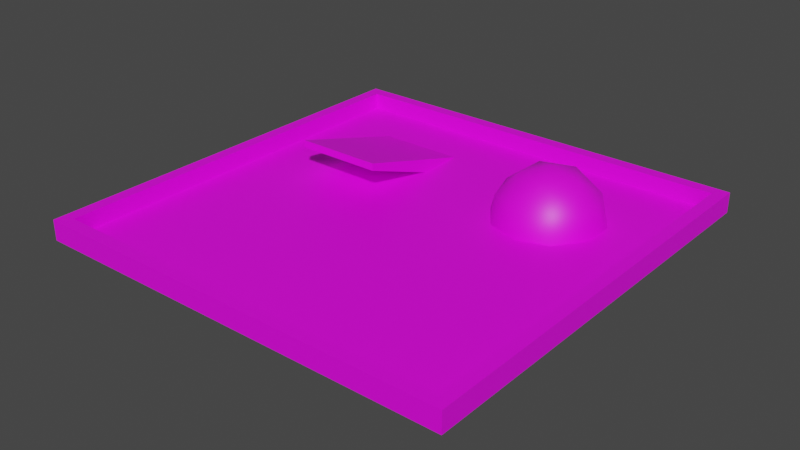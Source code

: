 # Source: bowl.blend  (saved by Blender 2.83.18; exported with 4.5.12 LTS)
import bpy
from mathutils import Matrix  # noqa: F401  (used for matrix-valued properties, if any)

bpy.ops.wm.read_factory_settings(use_empty=True)
scene = bpy.context.scene
scene.name = 'Scene'

# ---- collections
col_collection = bpy.data.collections.new('Collection'); scene.collection.children.link(col_collection)

# ---- images (referenced by path relative to the original .blend; pixels are not part of the script)
import os
ASSET_DIR = os.environ.get("B2B_ASSET_DIR", "")  # directory of the original .blend (textures are referenced by path, not embedded)
HERE = os.path.dirname(os.path.abspath(__file__))  # packed textures are extracted next to this script under _unpacked/

def load_image(name, relpath, width, height, colorspace="sRGB"):
    """Load a texture the original file referenced (path relative to the .blend, or extracted next to this script)."""
    p = next((c for c in (os.path.join(HERE, relpath), os.path.join(ASSET_DIR, relpath)) if relpath and os.path.exists(c)), "")
    if p:
        img = bpy.data.images.load(p, check_existing=True)
        img.name = name
    else:  # same state as the original file: an image datablock whose file is absent (Cycles renders it pink)
        img = bpy.data.images.new(name, width, height)
        img.source = "FILE"
        img.filepath = "//" + (relpath or name)
    img.colorspace_settings.name = colorspace
    return img
img_rdlaz01_bmp = load_image('@RDLAZ01.BMP', '@RDLAZ01.BMP', 1024, 1024, 'sRGB')

# ---- materials (node trees are filled in below, after node groups)
mat_material_002 = bpy.data.materials.new('Material.002')
mat_material_002.use_transparent_shadow = False

# ---- material node trees
mat_material_002.use_nodes = True; mat_material_002.node_tree.nodes.clear()
_N = mat_material_002.node_tree.nodes; _L = mat_material_002.node_tree.links
n0 = _N.new('ShaderNodeBsdfPrincipled'); n0.name = 'Principled BSDF'; n0.location = (10, 300)
n0.distribution = 'GGX'
n0.subsurface_method = 'BURLEY'
n0.inputs[3].default_value = 1.45
n0.inputs[27].default_value = (0.0, 0.0, 0.0, 1.0)
n0.inputs[28].default_value = 1.0
n1 = _N.new('ShaderNodeOutputMaterial'); n1.name = 'Material Output'; n1.location = (300, 300)
n2 = _N.new('ShaderNodeTexImage'); n2.name = 'Image Texture'; n2.location = (-280, 280)
n2.image = img_rdlaz01_bmp
_L.new(n0.outputs[0], n1.inputs[0])
_L.new(n2.outputs[0], n0.inputs[0])
n1.is_active_output = True

# ---- world
world_world = bpy.data.worlds.new('World'); scene.world = world_world
world_world.use_nodes = True; world_world.node_tree.nodes.clear()
_N = world_world.node_tree.nodes; _L = world_world.node_tree.links
n0 = _N.new('ShaderNodeOutputWorld'); n0.name = 'World Output'; n0.location = (300, 300)
n1 = _N.new('ShaderNodeBackground'); n1.name = 'Background'; n1.location = (10, 300)
n1.inputs[0].default_value = (0.05088, 0.05088, 0.05088, 1.0)
_L.new(n1.outputs[0], n0.inputs[0])
n0.is_active_output = True
world_world.color = (0.05088, 0.05088, 0.05088)
world_world.use_sun_shadow = False
world_world.sun_shadow_jitter_overblur = 0.0

# ---- meshes
me_cube_001 = bpy.data.meshes.new('Cube.001')
me_cube_001.from_pydata([(-23.73, -23.73, -0.1287), (-22.37, -22.37, 2.129), (-23.73, 23.73, -0.1287), (-22.37, 22.37, 2.129), (23.73, -23.73, -0.1287), (22.37, -22.37, 2.129), (23.73, 23.73, -0.1287), (22.37, 22.37, 2.129), (-23.73, -23.73, 2.129), (-23.73, 23.73, 2.129), (23.73, 23.73, 2.129), (23.73, -23.73, 2.129), (-22.37, -22.37, 0.01067), (-22.37, 22.37, 0.01067), (22.37, 22.37, 0.01067), (22.37, -22.37, 0.01067), (-22.37, -22.37, 0.3011), (-22.37, 22.37, 0.3011), (22.37, 22.37, 0.3011), (22.37, -22.37, 0.3011), (-15.32, 2.356, 3.466), (-15.32, 2.356, 4.286), (-15.32, 16.64, -1.799), (-15.32, 16.64, 0.2012), (-5.639, 2.356, 3.466), (-5.639, 2.356, 4.286), (-5.639, 16.64, -1.799), (-5.639, 16.64, 0.2012), (10.79, 10.25, -6.096), (15.2, 7.04, -2.726), (9.108, 5.059, -2.726), (5.34, 10.25, -2.726), (9.108, 15.43, -2.726), (15.2, 13.45, -2.726), (12.48, 5.059, 2.726), (6.382, 7.04, 2.726), (6.382, 13.45, 2.726), (12.48, 15.43, 2.726), (16.25, 10.25, 2.726), (10.79, 10.25, 6.096), (9.803, 7.197, -5.186), (13.39, 8.361, -5.186), (12.4, 5.313, -3.205), (15.98, 10.25, -3.205), (13.39, 12.13, -5.186), (7.588, 10.25, -5.186), (6.598, 7.197, -3.205), (9.803, 13.29, -5.186), (6.598, 13.29, -3.205), (12.4, 15.18, -3.205), (16.59, 8.361, -7.232e-09), (16.59, 12.13, -7.232e-09), (10.79, 4.149, -7.232e-09), (14.38, 5.313, -7.232e-09), (4.995, 8.361, -7.232e-09), (7.21, 5.313, -7.232e-09), (7.21, 15.18, -7.232e-09), (4.995, 12.13, -7.232e-09), (14.38, 15.18, -7.232e-09), (10.79, 16.34, -7.232e-09), (14.99, 7.197, 3.205), (9.191, 5.313, 3.205), (5.607, 10.25, 3.205), (9.191, 15.18, 3.205), (14.99, 13.29, 3.205), (11.78, 7.197, 5.186), (14.0, 10.25, 5.186), (8.2, 8.361, 5.186), (8.2, 12.13, 5.186), (11.78, 13.29, 5.186)], [], [(9, 10, 6, 2), (10, 11, 4, 6), (11, 8, 0, 4), (6, 4, 0, 2), (7, 14, 15, 5), (15, 19, 16, 12), (3, 8, 1), (7, 9, 3), (5, 10, 7), (1, 11, 5), (1, 12, 13, 3), (5, 15, 12, 1), (3, 13, 14, 7), (17, 16, 19, 18), (13, 17, 18, 14), (14, 18, 19, 15), (12, 16, 17, 13), (52, 34, 61, 55), (3, 9, 8), (7, 10, 9), (5, 11, 10), (1, 8, 11), (20, 21, 23, 22), (22, 23, 27, 26), (26, 27, 25, 24), (24, 25, 21, 20), (22, 26, 24, 20), (27, 23, 21, 25), (28, 41, 40), (64, 37, 69, 66), (28, 40, 45), (28, 45, 47), (28, 47, 44), (29, 43, 50), (59, 56, 63, 37), (51, 58, 64, 38), (32, 48, 56), (33, 49, 58), (29, 50, 53), (30, 52, 55), (31, 54, 57), (32, 56, 59), (33, 58, 51), (40, 30, 46, 45), (35, 61, 67), (36, 62, 68), (47, 32, 49, 44), (38, 64, 66), (66, 69, 39), (60, 66, 65, 34), (69, 68, 39), (63, 36, 68), (68, 67, 39), (41, 44, 43, 29), (67, 65, 39), (63, 68, 69, 37), (65, 66, 39), (60, 38, 66), (50, 38, 60, 53), (58, 37, 64), (49, 32, 59, 58), (56, 36, 63), (43, 33, 51, 50), (54, 35, 62), (55, 61, 35), (42, 53, 52, 30), (53, 60, 34), (48, 31, 57, 56), (58, 59, 37), (57, 54, 62, 36), (56, 57, 36), (62, 35, 67, 68), (54, 55, 35), (46, 30, 55), (52, 53, 34), (42, 29, 53), (50, 51, 38), (46, 55, 54, 31), (44, 49, 33), (40, 41, 42, 30), (45, 31, 48), (45, 46, 31), (47, 45, 48, 32), (43, 44, 33), (41, 28, 44), (61, 34, 65, 67), (41, 29, 42), (8, 9, 2, 0)])
me_cube_001.polygons.foreach_set('use_smooth', [0, 0, 0, 0, 0, 0, 0, 0, 0, 0, 0, 0, 0, 1, 0, 0, 0, 1, 0, 0, 0, 0, 0, 0, 0, 0, 0, 0, 1, 1, 1, 1, 1, 1, 1, 1, 1, 1, 1, 1, 1, 1, 1, 1, 1, 1, 1, 1, 1, 1, 1, 1, 1, 1, 1, 1, 1, 1, 1, 1, 1, 1, 1, 1, 1, 1, 1, 1, 1, 1, 1, 1, 1, 1, 1, 1, 1, 1, 1, 1, 1, 1, 1, 1, 1, 1, 1, 0])
_uv = me_cube_001.uv_layers.new(name='UVMap')
_uv.uv.foreach_set('vector', [0.625, 0.25, 0.625, 0.5, 0.375, 0.5, 0.375, 0.25, 0.625, 0.5, 0.625, 0.75, 0.375, 0.75, 0.375, 0.5, 0.625, 0.75, 0.625, 1.0, 0.375, 1.0, 0.375, 0.75, 0.375, 0.5, 0.375, 0.75, 0.125, 0.75, 0.125, 0.5, 0.6322, 0.5072, 0.6322, 0.5072, 0.6322, 0.7428, 0.6322, 0.7428, 0.6322, 0.7428, 0.6322, 0.7428, 0.8678, 0.7428, 0.8678, 0.7428, 0.8678, 0.5072, 0.875, 0.75, 0.8678, 0.7428, 0.6322, 0.5072, 0.875, 0.5, 0.8678, 0.5072, 0.6322, 0.7428, 0.625, 0.5, 0.6322, 0.5072, 0.8678, 0.7428, 0.625, 0.75, 0.6322, 0.7428, 0.8678, 0.7428, 0.8678, 0.7428, 0.8678, 0.5072, 0.8678, 0.5072, 0.6322, 0.7428, 0.6322, 0.7428, 0.8678, 0.7428, 0.8678, 0.7428, 0.8678, 0.5072, 0.8678, 0.5072, 0.6322, 0.5072, 0.6322, 0.5072, 0.8678, 0.5072, 0.8678, 0.7428, 0.6322, 0.7428, 0.6322, 0.5072, 0.8678, 0.5072, 0.8678, 0.5072, 0.6322, 0.5072, 0.6322, 0.5072, 0.6322, 0.5072, 0.6322, 0.5072, 0.6322, 0.7428, 0.6322, 0.7428, 0.8678, 0.7428, 0.8678, 0.7428, 0.8678, 0.5072, 0.8678, 0.5072, 0.8636, 0.2362, 0.8182, 0.3149, 0.9091, 0.3149, 0.9545, 0.2362, 0.8678, 0.5072, 0.875, 0.5, 0.875, 0.75, 0.6322, 0.5072, 0.625, 0.5, 0.875, 0.5, 0.6322, 0.7428, 0.625, 0.75, 0.625, 0.5, 0.8678, 0.7428, 0.875, 0.75, 0.625, 0.75, 0.375, 0.0, 0.625, 0.0, 0.625, 0.25, 0.375, 0.25, 0.375, 0.25, 0.625, 0.25, 0.625, 0.5, 0.375, 0.5, 0.375, 0.5, 0.625, 0.5, 0.625, 0.75, 0.375, 0.75, 0.375, 0.75, 0.625, 0.75, 0.625, 1.0, 0.375, 1.0, 0.125, 0.5, 0.375, 0.5, 0.375, 0.75, 0.125, 0.75, 0.625, 0.5, 0.875, 0.5, 0.875, 0.75, 0.625, 0.75, 0.8182, 0.0, 0.7727, 0.07873, 0.8636, 0.07873, 0.5455, 0.3149, 0.4545, 0.3149, 0.5, 0.3937, 0.5909, 0.3937, 0.09091, 0.0, 0.04545, 0.07873, 0.1364, 0.07873, 0.2727, 0.0, 0.2273, 0.07873, 0.3182, 0.07873, 0.4545, 0.0, 0.4091, 0.07873, 0.5, 0.07873, 0.7273, 0.1575, 0.6364, 0.1575, 0.6818, 0.2362, 0.4091, 0.2362, 0.3182, 0.2362, 0.3636, 0.3149, 0.4545, 0.3149, 0.5909, 0.2362, 0.5, 0.2362, 0.5455, 0.3149, 0.6364, 0.3149, 0.3636, 0.1575, 0.2727, 0.1575, 0.3182, 0.2362, 0.5455, 0.1575, 0.4545, 0.1575, 0.5, 0.2362, 0.7273, 0.1575, 0.6818, 0.2362, 0.7727, 0.2362, 0.9091, 0.1575, 0.8636, 0.2362, 0.9545, 0.2362, 0.1818, 0.1575, 0.1364, 0.2362, 0.2273, 0.2362, 0.3636, 0.1575, 0.3182, 0.2362, 0.4091, 0.2362, 0.5455, 0.1575, 0.5, 0.2362, 0.5909, 0.2362, 0.04545, 0.07873, 0.0, 0.1575, 0.09091, 0.1575, 0.1364, 0.07873, 1.0, 0.3149, 0.9091, 0.3149, 0.9545, 0.3937, 0.2727, 0.3149, 0.1818, 0.3149, 0.2273, 0.3937, 0.4091, 0.07873, 0.3636, 0.1575, 0.4545, 0.1575, 0.5, 0.07873, 0.6364, 0.3149, 0.5455, 0.3149, 0.5909, 0.3937, 0.5909, 0.3937, 0.5, 0.3937, 0.5455, 0.4724, 0.7273, 0.3149, 0.6818, 0.3937, 0.7727, 0.3937, 0.8182, 0.3149, 0.4091, 0.3937, 0.3182, 0.3937, 0.3636, 0.4724, 0.3636, 0.3149, 0.2727, 0.3149, 0.3182, 0.3937, 0.2273, 0.3937, 0.1364, 0.3937, 0.1818, 0.4724, 0.6818, 0.07873, 0.5909, 0.07873, 0.6364, 0.1575, 0.7273, 0.1575, 0.9545, 0.3937, 0.8636, 0.3937, 0.9091, 0.4724, 0.3636, 0.3149, 0.3182, 0.3937, 0.4091, 0.3937, 0.4545, 0.3149, 0.7727, 0.3937, 0.6818, 0.3937, 0.7273, 0.4724, 0.7273, 0.3149, 0.6364, 0.3149, 0.6818, 0.3937, 0.6818, 0.2362, 0.6364, 0.3149, 0.7273, 0.3149, 0.7727, 0.2362, 0.5, 0.2362, 0.4545, 0.3149, 0.5455, 0.3149, 0.4545, 0.1575, 0.3636, 0.1575, 0.4091, 0.2362, 0.5, 0.2362, 0.3182, 0.2362, 0.2727, 0.3149, 0.3636, 0.3149, 0.6364, 0.1575, 0.5455, 0.1575, 0.5909, 0.2362, 0.6818, 0.2362, 0.1364, 0.2362, 0.09091, 0.3149, 0.1818, 0.3149, 0.9545, 0.2362, 0.9091, 0.3149, 1.0, 0.3149, 0.8182, 0.1575, 0.7727, 0.2362, 0.8636, 0.2362, 0.9091, 0.1575, 0.7727, 0.2362, 0.7273, 0.3149, 0.8182, 0.3149, 0.2727, 0.1575, 0.1818, 0.1575, 0.2273, 0.2362, 0.3182, 0.2362, 0.5, 0.2362, 0.4091, 0.2362, 0.4545, 0.3149, 0.2273, 0.2362, 0.1364, 0.2362, 0.1818, 0.3149, 0.2727, 0.3149, 0.3182, 0.2362, 0.2273, 0.2362, 0.2727, 0.3149, 0.1818, 0.3149, 0.09091, 0.3149, 0.1364, 0.3937, 0.2273, 0.3937, 0.1364, 0.2362, 0.04545, 0.2362, 0.09091, 0.3149, 0.09091, 0.1575, 0.0, 0.1575, 0.04545, 0.2362, 0.8636, 0.2362, 0.7727, 0.2362, 0.8182, 0.3149, 0.8182, 0.1575, 0.7273, 0.1575, 0.7727, 0.2362, 0.6818, 0.2362, 0.5909, 0.2362, 0.6364, 0.3149, 0.09091, 0.1575, 0.04545, 0.2362, 0.1364, 0.2362, 0.1818, 0.1575, 0.5, 0.07873, 0.4545, 0.1575, 0.5455, 0.1575, 0.8636, 0.07873, 0.7727, 0.07873, 0.8182, 0.1575, 0.9091, 0.1575, 0.2273, 0.07873, 0.1818, 0.1575, 0.2727, 0.1575, 0.1364, 0.07873, 0.09091, 0.1575, 0.1818, 0.1575, 0.3182, 0.07873, 0.2273, 0.07873, 0.2727, 0.1575, 0.3636, 0.1575, 0.6364, 0.1575, 0.5909, 0.07873, 0.5455, 0.1575, 0.6818, 0.07873, 0.6364, 0.0, 0.5909, 0.07873, 0.9091, 0.3149, 0.8182, 0.3149, 0.8636, 0.3937, 0.9545, 0.3937, 0.7727, 0.07873, 0.7273, 0.1575, 0.8182, 0.1575, 0.625, 0.0, 0.625, 0.25, 0.375, 0.25, 0.375, 0.0])
me_cube_001.materials.append(mat_material_002)
me_cube_001.use_remesh_fix_poles = True
me_cube_001.use_remesh_preserve_attributes = False
me_cube_001.use_mirror_vertex_groups = False
me_cube_001.update()

# ---- objects
ob_cube = bpy.data.objects.new('Cube', me_cube_001)

# ---- transforms, parenting, visibility, modifiers, constraints
ob_cube.location = (0.0, 0.0, 0.0)
ob_cube.lineart.crease_threshold = 0.0
_m = ob_cube.modifiers.new('Triangulate', 'TRIANGULATE')
_m.keep_custom_normals = True

# ---- collection membership
col_collection.objects.link(ob_cube)

# ---- scene / render settings (as saved in the file)
scene.frame_start = 1; scene.frame_end = 250; scene.frame_set(1)
scene.render.engine = 'BLENDER_EEVEE_NEXT'
scene.cycles.use_denoising = False
scene.cycles.samples = 128
scene.cycles.sampling_pattern = 'TABULATED_SOBOL'
scene.cycles.use_adaptive_sampling = False
scene.cycles.use_light_tree = False
scene.view_settings.view_transform = 'Filmic'
bpy.context.view_layer.update()

# ---- added for rendering (the .blend has no active camera and no usable light): camera, sun
cam_auto = bpy.data.cameras.new('AutoCamera')
cam_auto.lens = 50.0
cam_auto.sensor_width = 36.0
cam_auto.clip_end = 1107.8
ob_auto_camera = bpy.data.objects.new('AutoCamera', cam_auto)
scene.collection.objects.link(ob_auto_camera)
ob_auto_camera.location = (63.1225, -75.747, 50.498)
ob_auto_camera.rotation_euler = (1.09748, -7.21219e-08, 0.694738)
scene.camera = ob_auto_camera
light_auto_sun = bpy.data.lights.new('AutoSun', 'SUN')
light_auto_sun.energy = 3.0
light_auto_sun.angle = 0.0523599
ob_auto_sun = bpy.data.objects.new('AutoSun', light_auto_sun)
scene.collection.objects.link(ob_auto_sun)
ob_auto_sun.rotation_euler = (0.872665, 0.174533, 0.523599)
bpy.context.view_layer.update()
